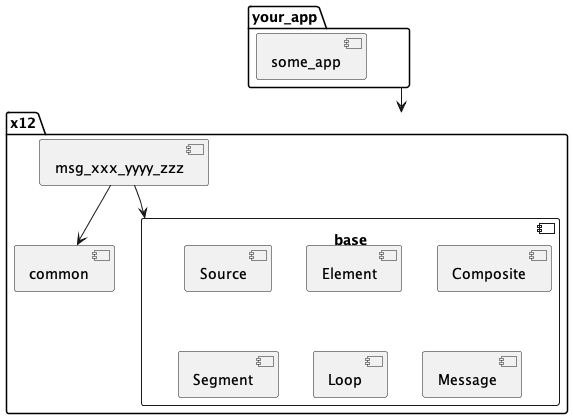

The diagram above was rendered by PlantUML. Its source (embedded in the PNG):
@startuml
package x12 {
    component base {
        component Source
        component Element
        component Composite
        component Segment
        component Loop
        component Message
    }
    [common]
    [msg_xxx_yyyy_zzz]

    msg_xxx_yyyy_zzz --> base
    msg_xxx_yyyy_zzz --> common
}

package your_app {
    [some_app]
}

your_app --> x12
@enduml